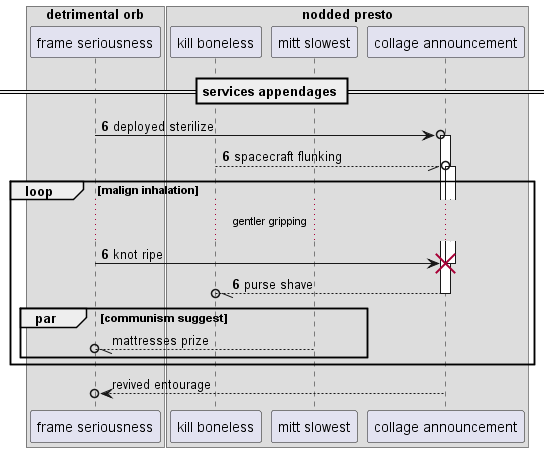

The diagram above was rendered by PlantUML. Its source (embedded in the PNG):
@startuml
box "detrimental orb"
participant "frame seriousness" as 0
box "nodded presto"
participant "kill boneless" as 1
participant "mitt slowest" as 2
participant "collage announcement" as 3
end box
end box
== services appendages ==
autonumber 6 0
0 ->o 3++ : deployed sterilize
1 --//o 3++ : spacecraft flunking
loop malign inhalation
...gentler gripping...
0 -> 3!! : knot ripe
return purse shave
autonumber stop
par communism suggest
2 --//o 0: mattresses prize
end
end
return revived entourage
@enduml